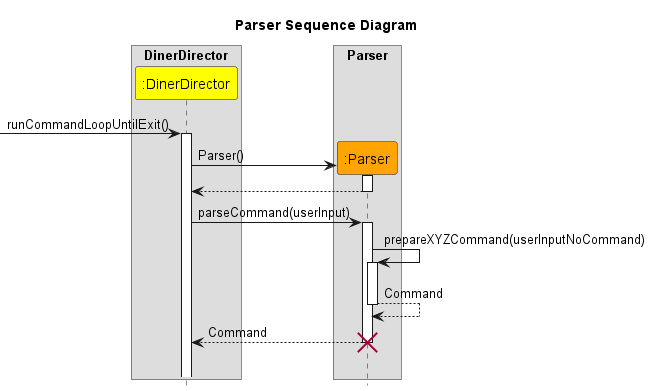

The diagram above was rendered by PlantUML. Its source (embedded in the PNG):
@startuml
'https://plantuml.com/sequence-diagram
hide footbox
title Parser Sequence Diagram

box "DinerDirector"
participant ":DinerDirector" as DinerDirector #yellow
endbox
box "Parser"
participant ":Parser" as Parser #orange
endbox

[-> DinerDirector ++ : runCommandLoopUntilExit()
create Parser
DinerDirector -> Parser ++ : Parser()
return

DinerDirector -> Parser ++ : parseCommand(userInput)
Parser -> Parser ++ :prepareXYZCommand(userInputNoCommand)
return Command
return Command

destroy Parser
|||




@enduml